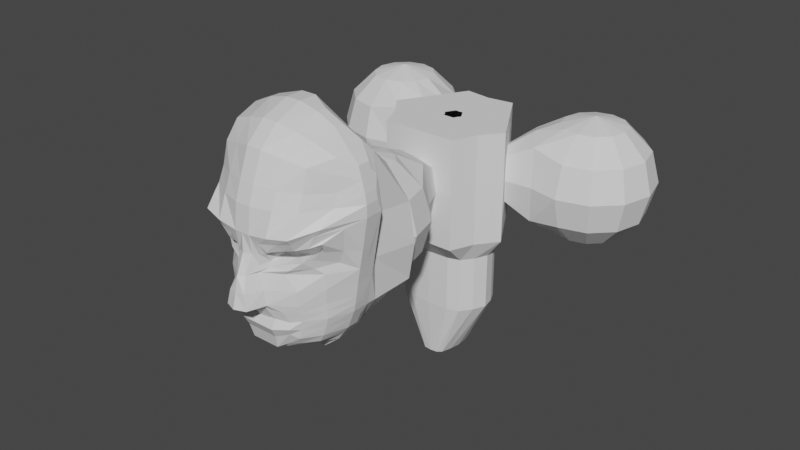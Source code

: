 # Source: RedQueen.blend  (saved by Blender 2.91.10; exported with 4.5.12 LTS)
import bpy
from mathutils import Matrix  # noqa: F401  (used for matrix-valued properties, if any)

bpy.ops.wm.read_factory_settings(use_empty=True)
scene = bpy.context.scene
scene.name = 'Scene'

# ---- collections
col_collection = bpy.data.collections.new('Collection'); scene.collection.children.link(col_collection)

# ---- materials (node trees are filled in below, after node groups)
mat_material = bpy.data.materials.new('Material')
mat_material.alpha_threshold = 0.0
mat_material.use_transparent_shadow = False
mat_material.line_color = (0.0, 0.0, 0.0, 1.0)

# ---- material node trees
mat_material.use_nodes = True; mat_material.node_tree.nodes.clear()
_N = mat_material.node_tree.nodes; _L = mat_material.node_tree.links
n0 = _N.new('ShaderNodeOutputMaterial'); n0.name = 'Material Output'; n0.location = (300, 300)
n1 = _N.new('ShaderNodeBsdfPrincipled'); n1.name = 'Principled BSDF'; n1.location = (10, 300)
n1.distribution = 'GGX'
n1.subsurface_method = 'BURLEY'
n1.inputs[2].default_value = 0.4
n1.inputs[3].default_value = 1.45
n1.inputs[27].default_value = (0.0, 0.0, 0.0, 1.0)
n1.inputs[28].default_value = 1.0
_L.new(n1.outputs[0], n0.inputs[0])
n0.is_active_output = True

# ---- world
world_world = bpy.data.worlds.new('World'); scene.world = world_world
world_world.use_nodes = True; world_world.node_tree.nodes.clear()
_N = world_world.node_tree.nodes; _L = world_world.node_tree.links
n0 = _N.new('ShaderNodeOutputWorld'); n0.name = 'World Output'; n0.location = (300, 300)
n1 = _N.new('ShaderNodeBackground'); n1.name = 'Background'; n1.location = (10, 300)
n1.inputs[0].default_value = (0.05088, 0.05088, 0.05088, 1.0)
_L.new(n1.outputs[0], n0.inputs[0])
n0.is_active_output = True
world_world.color = (0.05088, 0.05088, 0.05088)
world_world.use_sun_shadow = False
world_world.sun_shadow_jitter_overblur = 0.0

# ---- meshes
me_cube = bpy.data.meshes.new('Cube')
me_cube.from_pydata([(0.08243, -0.1562, 0.05059), (0.06747, -0.1566, 0.02593), (0.0235, -0.1854, 0.03), (0.07743, -0.1475, 0.03566), (0.03018, -0.1904, 0.03661), (0.02374, -0.1782, 0.01908), (0.04942, -0.1703, 0.02035), (0.06122, -0.179, 0.04451), (0.1069, -0.1084, 0.07267), (0.09504, -0.1084, 0.004074), (0.009939, -0.1944, 0.03), (0.09999, -0.1084, 0.03), (0.01073, -0.1981, 0.05524), (0.006826, -0.2034, 0.004762), (0.03816, -0.1739, 0.004762), (0.06379, -0.1916, 0.06286), (1.118e-08, -0.1981, 0.05524), (0.08883, -0.1084, -0.03448), (0.01544, -0.2136, -0.03517), (0.05364, -0.1677, -0.03517), (1.118e-08, -0.2193, -0.03517), (0.01113, -0.2119, -0.0152), (0.05364, -0.169, -0.0152), (0.09164, -0.1084, -0.0152), (0.1069, -0.1084, 0.08874), (0.01073, -0.1941, 0.08874), (0.06379, -0.1711, 0.08874), (1.118e-08, -0.1941, 0.08874), (0.1046, -0.1084, 0.1008), (0.0105, -0.1858, 0.1132), (0.06246, -0.1634, 0.1082), (1.118e-08, -0.1858, 0.1132), (0.1002, -0.1084, 0.1168), (0.0105, -0.1721, 0.1492), (0.06246, -0.1559, 0.1362), (1.118e-08, -0.1721, 0.1492), (0.09574, -0.1084, 0.1331), (0.0105, -0.1084, 0.1877), (0.06246, -0.1084, 0.1694), (1.118e-08, -0.1084, 0.1877), (0.08464, -0.1084, -0.05654), (0.02479, -0.1784, -0.05723), (0.05364, -0.1626, -0.05723), (1.118e-08, -0.1784, -0.06043), (0.07458, -0.1084, -0.0826), (0.02184, -0.1771, -0.08329), (0.04727, -0.1626, -0.08329), (1.118e-08, -0.1771, -0.08329), (0.0585, -0.1084, -0.1051), (0.01713, -0.1612, -0.1058), (0.03707, -0.1507, -0.1014), (1.118e-08, -0.1612, -0.1058), (0.03544, -0.1084, -0.1242), (0.01038, -0.1084, -0.1249), (0.02246, -0.1084, -0.1249), (1.118e-08, -0.1084, -0.1249), (1.118e-08, -0.2143, -0.0152), (1.118e-08, -0.2103, 0.004762), (1.118e-08, -0.1987, 0.03), (0.04713, -0.1478, 0.03), (0.02831, -0.1609, 0.03), (0.06427, -0.1372, 0.03), (0.06087, -0.1361, 0.02543), (0.03039, -0.1651, 0.0338), (0.04612, -0.1501, 0.02274), (0.04815, -0.1552, 0.03747), (0.06437, -0.1425, 0.04193), (0.02952, -0.1603, 0.02408), (0.01654, -0.1862, -0.04122), (1.118e-08, -0.1905, -0.04122), (0.05364, -0.1651, -0.0462), (0.08704, -0.1084, -0.04551), (0.05061, -0.183, 0.04243), (0.03919, -0.1743, 0.01908), (0.03726, -0.1977, 0.05905), (0.01335, -0.1877, 0.004762), (0.02347, -0.1892, -0.03517), (0.02041, -0.1891, -0.0152), (0.03726, -0.186, 0.08874), (0.03648, -0.1779, 0.1107), (0.03648, -0.164, 0.1427), (0.03648, -0.1084, 0.1815), (0.04104, -0.1705, -0.06003), (0.03868, -0.1699, -0.07722), (0.0271, -0.1612, -0.1019), (0.01642, -0.1084, -0.1249), (0.03949, -0.1543, 0.03), (0.03998, -0.161, 0.0357), (0.03886, -0.156, 0.02281), (0.03702, -0.1775, -0.04511), (0.05936, -0.1657, 0.02246), (0.07183, -0.1676, 0.04632), (0.07434, -0.1437, 0.004418), (0.08398, -0.1597, 0.07034), (0.07222, -0.1422, -0.03482), (0.07482, -0.1428, -0.0152), (0.08532, -0.1364, 0.08874), (0.08354, -0.1326, 0.1045), (0.08132, -0.1322, 0.1265), (0.0791, -0.1084, 0.1512), (0.07222, -0.1396, -0.05689), (0.06401, -0.1396, -0.08295), (0.04559, -0.1267, -0.1063), (0.02895, -0.1084, -0.1246), (0.05457, -0.1423, 0.02281), (0.05594, -0.1408, 0.03), (0.05747, -0.1474, 0.0404), (0.07222, -0.1409, -0.04586), (0.02332, -0.1841, -0.07026), (1.118e-08, -0.1841, -0.07026), (0.05046, -0.1626, -0.07026), (0.07961, -0.1084, -0.06957), (0.04199, -0.1735, -0.06832), (0.06812, -0.1396, -0.06992), (0.02, -0.1877, -0.03819), (0.01672, -0.1899, 0.03), (0.02045, -0.1942, 0.04592), (0.0625, -0.1853, 0.05536), (0.09465, -0.1323, 0.06449), (0.08871, -0.128, 0.03283), (0.08125, -0.128, 0.01591), (0.04651, -0.1737, 0.0118), (0.01606, -0.1888, 0.01498), (0.04393, -0.1904, 0.05074), (0.02307, -0.181, 0.01116), (0.06685, -0.1528, 0.01344), (0.0779, -0.1637, 0.06206), (0.0105, -0.1461, 0.1737), (1.118e-08, -0.1461, 0.1737), (0.09796, -0.1084, 0.1249), (0.06246, -0.138, 0.1581), (0.03648, -0.1421, 0.1674), (0.08021, -0.1262, 0.1441), (0.01951, -0.1727, -0.101), (1.118e-08, -0.1727, -0.101), (0.04223, -0.1567, -0.09441), (0.06663, -0.1084, -0.09372), (0.03195, -0.1652, -0.0944), (0.05751, -0.1385, -0.09406), (0.1069, -0.08369, 0.07267), (0.09504, -0.09484, 0.004074), (0.09999, -0.09484, 0.03), (0.08883, -0.09399, -0.03448), (0.09164, -0.08369, -0.0152), (0.1069, -0.08978, 0.08874), (0.1046, -0.0898, 0.1008), (0.1002, -0.08371, 0.1168), (0.09574, -0.09146, 0.1331), (0.0105, -0.08371, 0.1877), (0.06246, -0.09527, 0.1694), (1.118e-08, -0.08371, 0.1877), (0.08464, -0.08369, -0.05654), (0.07458, -0.09255, -0.0826), (0.0585, -0.0939, -0.1051), (0.03544, -0.0939, -0.1242), (0.01038, -0.08369, -0.1249), (0.02246, -0.09041, -0.1249), (1.118e-08, -0.08369, -0.1249), (0.08704, -0.09399, -0.04551), (0.03648, -0.09527, 0.1815), (0.01642, -0.09041, -0.1249), (0.0791, -0.08371, 0.1512), (0.02895, -0.08369, -0.1246), (0.07961, -0.09255, -0.06957), (0.09796, -0.09146, 0.1249), (0.06663, -0.08369, -0.09372), (-1.113e-09, -0.1003, -2.586e-09), (-1.113e-09, -0.05552, 0.07751), (0.0985, -0.01368, -3.285e-09), (0.05257, -0.01265, -0.0882), (0.0, -0.01288, 0.1071), (0.0, -0.01368, -0.1019), (0.08889, -0.01265, -0.05257), (1.059e-08, -0.01077, -0.0895), (0.08486, -0.07121, 0.05685), (0.08486, -0.07121, 0.1362), (0.08486, -0.07121, -0.05685), (0.0, -0.07121, -0.1137), (0.0, -0.07121, 0.1718), (0.05864, -0.07121, -0.09846), (0.08486, -0.07121, -3.285e-09), (0.05355, -0.01288, 0.09275), (0.08903, -0.01266, 0.05264), (-1.113e-09, -0.01077, 0.0895), (0.04475, -0.01077, -0.07751), (0.07751, -0.01077, -0.04475), (0.0895, -0.01077, -2.586e-09), (0.07751, -0.01077, 0.04475), (0.04475, -0.01077, 0.07751), (0.03876, -0.03314, -0.07751), (0.06713, -0.04952, -0.04475), (0.07751, -0.05552, -2.586e-09), (0.06713, -0.04952, 0.04475), (0.03876, -0.03314, 0.07751), (0.02238, -0.04952, -0.07751), (0.03876, -0.07789, -0.04475), (0.04475, -0.08828, -2.586e-09), (0.03876, -0.07789, 0.04475), (0.02238, -0.04952, 0.07751), (-9.026e-09, -0.05552, -0.07751), (-5.025e-09, -0.08828, -0.04475), (-5.025e-09, -0.08828, 0.04475)], [], [(90, 1, 62, 104), (3, 0, 66, 61), (91, 7, 65, 106), (4, 2, 60, 63), (115, 116, 12, 10), (126, 118, 8, 93), (118, 119, 11, 8), (125, 121, 14, 92), (119, 120, 9, 11), (124, 122, 13, 75), (122, 115, 10, 13), (123, 117, 15, 74), (16, 27, 58), (18, 21, 56, 20), (77, 21, 18, 76), (95, 22, 19, 94), (92, 14, 22, 95), (75, 13, 21, 77), (13, 10, 58, 57), (16, 12, 25, 27), (93, 8, 24, 96), (74, 15, 26, 78), (27, 25, 29, 31), (96, 24, 28, 97), (78, 26, 30, 79), (31, 29, 33, 35), (97, 28, 32, 98), (79, 30, 34, 80), (128, 127, 37, 39), (132, 129, 36, 99), (131, 130, 38, 81), (68, 69, 43, 41), (89, 68, 41, 82), (107, 70, 42, 100), (108, 109, 47, 45), (112, 108, 45, 83), (113, 110, 46, 101), (133, 134, 51, 49), (137, 133, 49, 84), (138, 135, 50, 102), (49, 51, 55, 53), (84, 49, 53, 85), (102, 50, 54, 103), (21, 13, 57, 56), (10, 12, 16, 58), (88, 86, 60, 67), (86, 87, 63, 60), (105, 106, 65, 59), (104, 105, 59, 64), (1, 3, 61, 62), (73, 6, 64, 88), (2, 5, 67, 60), (72, 4, 63, 87), (94, 19, 70, 107), (18, 68, 114, 76), (18, 20, 69, 68), (19, 76, 89, 70), (7, 72, 87, 65), (5, 73, 88, 67), (59, 65, 87, 86), (64, 59, 86, 88), (50, 84, 85, 54), (135, 137, 84, 50), (110, 112, 83, 46), (70, 89, 82, 42), (127, 131, 81, 37), (29, 79, 80, 33), (25, 78, 79, 29), (12, 74, 78, 25), (14, 75, 77, 22), (22, 77, 76, 19), (116, 123, 74, 12), (121, 124, 75, 14), (17, 94, 107, 71), (62, 61, 105, 104), (61, 66, 106, 105), (48, 102, 103, 52), (136, 138, 102, 48), (111, 113, 101, 44), (71, 107, 100, 40), (130, 132, 99, 38), (30, 97, 98, 34), (26, 96, 97, 30), (15, 93, 96, 26), (9, 92, 95, 23), (23, 95, 94, 17), (120, 125, 92, 9), (117, 126, 93, 15), (0, 91, 106, 66), (64, 6, 90, 104), (40, 100, 113, 111), (42, 82, 112, 110), (100, 42, 110, 113), (82, 41, 108, 112), (41, 43, 109, 108), (76, 114, 68, 89), (7, 91, 126, 117), (1, 90, 125, 120), (6, 73, 124, 121), (4, 72, 123, 116), (72, 7, 117, 123), (5, 2, 115, 122), (73, 5, 122, 124), (3, 1, 120, 119), (90, 6, 121, 125), (0, 3, 119, 118), (91, 0, 118, 126), (2, 4, 116, 115), (34, 98, 132, 130), (33, 80, 131, 127), (80, 34, 130, 131), (98, 32, 129, 132), (35, 33, 127, 128), (44, 101, 138, 136), (46, 83, 137, 135), (101, 46, 135, 138), (83, 45, 133, 137), (45, 47, 134, 133), (99, 36, 147, 161), (48, 52, 154, 153), (23, 17, 142, 143), (44, 136, 165, 152), (8, 11, 141, 139), (36, 129, 164, 147), (40, 111, 163, 151), (32, 28, 145, 146), (17, 71, 158, 142), (52, 103, 162, 154), (81, 38, 149, 159), (54, 85, 160, 156), (28, 24, 144, 145), (24, 8, 139, 144), (136, 48, 153, 165), (37, 81, 159, 148), (53, 55, 157, 155), (71, 40, 151, 158), (11, 9, 140, 141), (103, 54, 156, 162), (38, 99, 161, 149), (9, 23, 143, 140), (39, 37, 148, 150), (129, 32, 146, 164), (85, 53, 155, 160), (111, 44, 152, 163), (186, 187, 182, 168), (185, 186, 168, 172), (187, 188, 181, 182), (173, 184, 169, 171), (171, 169, 179, 177), (172, 168, 180, 176), (168, 182, 174, 180), (181, 170, 178, 175), (182, 181, 175, 174), (169, 172, 176, 179), (188, 183, 170, 181), (184, 185, 172, 169), (183, 188, 193), (187, 186, 191, 192), (185, 184, 189, 190), (188, 187, 192, 193), (186, 185, 190, 191), (184, 173, 189), (183, 193, 198), (192, 191, 196, 197), (190, 189, 194, 195), (193, 192, 197, 198), (191, 190, 195, 196), (189, 173, 194), (183, 198, 167), (197, 196, 166, 201), (195, 194, 199, 200), (198, 197, 201, 167), (196, 195, 200, 166), (194, 173, 199), (156, 160, 155, 162), (179, 162, 155, 177), (162, 165, 153, 154), (163, 152, 165, 151), (142, 158, 151, 143), (140, 143, 139, 141), (139, 146, 145, 144), (164, 146, 161, 147), (159, 149, 161, 148), (155, 157, 177), (162, 179, 165), (179, 176, 151, 165), (176, 180, 143, 151), (180, 174, 139, 143), (175, 146, 139, 174), (146, 175, 161), (175, 178, 148, 161), (148, 178, 150)])
_uv = me_cube.uv_layers.new(name='UVMap')
_uv.uv.foreach_set('vector', [0.375, 0.7812, 0.375, 0.75, 0.375, 0.75, 0.375, 0.7812, 0.5, 0.75, 0.625, 0.75, 0.625, 0.75, 0.5, 0.75, 0.625, 0.7812, 0.625, 0.8125, 0.625, 0.8125, 0.625, 0.7812, 0.625, 0.875, 0.5, 0.875, 0.5, 0.875, 0.625, 0.875, 0.5, 0.875, 0.625, 0.875, 0.625, 0.875, 0.5, 0.875, 0.625, 0.7812, 0.625, 0.75, 0.625, 0.75, 0.625, 0.7812, 0.625, 0.75, 0.5, 0.75, 0.5, 0.75, 0.625, 0.75, 0.375, 0.7812, 0.375, 0.8125, 0.375, 0.8125, 0.375, 0.7812, 0.5, 0.75, 0.375, 0.75, 0.375, 0.75, 0.5, 0.75, 0.375, 0.8438, 0.375, 0.875, 0.375, 0.875, 0.375, 0.8438, 0.375, 0.875, 0.5, 0.875, 0.5, 0.875, 0.375, 0.875, 0.625, 0.8438, 0.625, 0.8125, 0.625, 0.8125, 0.625, 0.8438, 0.625, 0.875, 0.625, 0.875, 0.5, 0.875, 0.375, 0.875, 0.375, 0.875, 0.375, 0.875, 0.375, 0.875, 0.375, 0.8437, 0.375, 0.875, 0.375, 0.875, 0.375, 0.8437, 0.375, 0.7812, 0.375, 0.8125, 0.375, 0.8125, 0.375, 0.7812, 0.375, 0.7812, 0.375, 0.8125, 0.375, 0.8125, 0.375, 0.7812, 0.375, 0.8438, 0.375, 0.875, 0.375, 0.875, 0.375, 0.8437, 0.375, 0.875, 0.5, 0.875, 0.5, 0.875, 0.375, 0.875, 0.625, 0.875, 0.625, 0.875, 0.625, 0.875, 0.625, 0.875, 0.625, 0.7812, 0.625, 0.75, 0.625, 0.75, 0.625, 0.7812, 0.625, 0.8438, 0.625, 0.8125, 0.625, 0.8125, 0.625, 0.8438, 0.625, 0.875, 0.625, 0.875, 0.625, 0.875, 0.625, 0.875, 0.625, 0.7812, 0.625, 0.75, 0.625, 0.75, 0.625, 0.7812, 0.625, 0.8438, 0.625, 0.8125, 0.625, 0.8125, 0.625, 0.8438, 0.625, 0.875, 0.625, 0.875, 0.625, 0.875, 0.625, 0.875, 0.625, 0.7812, 0.625, 0.75, 0.625, 0.75, 0.625, 0.7812, 0.625, 0.8438, 0.625, 0.8125, 0.625, 0.8125, 0.625, 0.8438, 0.625, 0.875, 0.625, 0.875, 0.625, 0.875, 0.625, 0.875, 0.625, 0.7812, 0.625, 0.75, 0.625, 0.75, 0.625, 0.7812, 0.625, 0.8437, 0.625, 0.8125, 0.625, 0.8125, 0.625, 0.8438, 0.375, 0.875, 0.375, 0.875, 0.375, 0.875, 0.375, 0.875, 0.375, 0.8438, 0.375, 0.875, 0.375, 0.875, 0.375, 0.8437, 0.375, 0.7813, 0.375, 0.8125, 0.375, 0.8125, 0.375, 0.7813, 0.375, 0.875, 0.375, 0.875, 0.375, 0.875, 0.375, 0.875, 0.375, 0.8437, 0.375, 0.875, 0.375, 0.875, 0.375, 0.8437, 0.375, 0.7812, 0.375, 0.8125, 0.375, 0.8125, 0.375, 0.7812, 0.375, 0.875, 0.375, 0.875, 0.375, 0.875, 0.375, 0.875, 0.375, 0.8437, 0.375, 0.875, 0.375, 0.875, 0.375, 0.8438, 0.375, 0.7812, 0.375, 0.8125, 0.375, 0.8125, 0.375, 0.7812, 0.375, 0.875, 0.375, 0.875, 0.375, 0.875, 0.375, 0.875, 0.375, 0.8438, 0.375, 0.875, 0.375, 0.875, 0.375, 0.8438, 0.375, 0.7812, 0.375, 0.8125, 0.375, 0.8125, 0.375, 0.7812, 0.375, 0.875, 0.375, 0.875, 0.375, 0.875, 0.375, 0.875, 0.5, 0.875, 0.625, 0.875, 0.625, 0.875, 0.5, 0.875, 0.375, 0.8438, 0.5, 0.8437, 0.5, 0.875, 0.375, 0.875, 0.5, 0.8437, 0.625, 0.8438, 0.625, 0.875, 0.5, 0.875, 0.5, 0.7812, 0.625, 0.7812, 0.625, 0.8125, 0.5, 0.8125, 0.375, 0.7812, 0.5, 0.7812, 0.5, 0.8125, 0.375, 0.8125, 0.375, 0.75, 0.5, 0.75, 0.5, 0.75, 0.375, 0.75, 0.375, 0.8437, 0.375, 0.8125, 0.375, 0.8125, 0.375, 0.8438, 0.5, 0.875, 0.375, 0.875, 0.375, 0.875, 0.5, 0.875, 0.625, 0.8438, 0.625, 0.875, 0.625, 0.875, 0.625, 0.8438, 0.375, 0.7812, 0.375, 0.8125, 0.375, 0.8125, 0.375, 0.7813, 0.375, 0.875, 0.375, 0.875, 0.375, 0.8594, 0.375, 0.8437, 0.375, 0.875, 0.375, 0.875, 0.375, 0.875, 0.375, 0.875, 0.375, 0.8125, 0.375, 0.8437, 0.375, 0.8438, 0.375, 0.8125, 0.625, 0.8125, 0.625, 0.8438, 0.625, 0.8438, 0.625, 0.8125, 0.375, 0.875, 0.375, 0.8437, 0.375, 0.8438, 0.375, 0.875, 0.5, 0.8125, 0.625, 0.8125, 0.625, 0.8438, 0.5, 0.8437, 0.375, 0.8125, 0.5, 0.8125, 0.5, 0.8437, 0.375, 0.8438, 0.375, 0.8125, 0.375, 0.8438, 0.375, 0.8438, 0.375, 0.8125, 0.375, 0.8125, 0.375, 0.8437, 0.375, 0.8438, 0.375, 0.8125, 0.375, 0.8125, 0.375, 0.8437, 0.375, 0.8437, 0.375, 0.8125, 0.375, 0.8125, 0.375, 0.8438, 0.375, 0.8437, 0.375, 0.8125, 0.625, 0.875, 0.625, 0.8437, 0.625, 0.8438, 0.625, 0.875, 0.625, 0.875, 0.625, 0.8438, 0.625, 0.8438, 0.625, 0.875, 0.625, 0.875, 0.625, 0.8438, 0.625, 0.8438, 0.625, 0.875, 0.625, 0.875, 0.625, 0.8438, 0.625, 0.8438, 0.625, 0.875, 0.375, 0.8125, 0.375, 0.8438, 0.375, 0.8437, 0.375, 0.8125, 0.375, 0.8125, 0.375, 0.8437, 0.375, 0.8437, 0.375, 0.8125, 0.625, 0.875, 0.625, 0.8438, 0.625, 0.8438, 0.625, 0.875, 0.375, 0.8125, 0.375, 0.8438, 0.375, 0.8438, 0.375, 0.8125, 0.375, 0.75, 0.375, 0.7812, 0.375, 0.7813, 0.375, 0.75, 0.375, 0.75, 0.5, 0.75, 0.5, 0.7812, 0.375, 0.7812, 0.5, 0.75, 0.625, 0.75, 0.625, 0.7812, 0.5, 0.7812, 0.375, 0.75, 0.375, 0.7812, 0.375, 0.7812, 0.375, 0.75, 0.375, 0.75, 0.375, 0.7812, 0.375, 0.7812, 0.375, 0.75, 0.375, 0.75, 0.375, 0.7812, 0.375, 0.7812, 0.375, 0.75, 0.375, 0.75, 0.375, 0.7813, 0.375, 0.7813, 0.375, 0.75, 0.625, 0.8125, 0.625, 0.7812, 0.625, 0.7812, 0.625, 0.8125, 0.625, 0.8125, 0.625, 0.7812, 0.625, 0.7812, 0.625, 0.8125, 0.625, 0.8125, 0.625, 0.7812, 0.625, 0.7812, 0.625, 0.8125, 0.625, 0.8125, 0.625, 0.7812, 0.625, 0.7812, 0.625, 0.8125, 0.375, 0.75, 0.375, 0.7812, 0.375, 0.7812, 0.375, 0.75, 0.375, 0.75, 0.375, 0.7812, 0.375, 0.7812, 0.375, 0.75, 0.375, 0.75, 0.375, 0.7812, 0.375, 0.7812, 0.375, 0.75, 0.625, 0.8125, 0.625, 0.7812, 0.625, 0.7812, 0.625, 0.8125, 0.625, 0.75, 0.625, 0.7812, 0.625, 0.7812, 0.625, 0.75, 0.375, 0.8125, 0.375, 0.8125, 0.375, 0.7812, 0.375, 0.7812, 0.375, 0.75, 0.375, 0.7813, 0.375, 0.7812, 0.375, 0.75, 0.375, 0.8125, 0.375, 0.8437, 0.375, 0.8437, 0.375, 0.8125, 0.375, 0.7813, 0.375, 0.8125, 0.375, 0.8125, 0.375, 0.7812, 0.375, 0.8437, 0.375, 0.875, 0.375, 0.875, 0.375, 0.8437, 0.375, 0.875, 0.375, 0.875, 0.375, 0.875, 0.375, 0.875, 0.375, 0.8437, 0.375, 0.8594, 0.375, 0.875, 0.375, 0.8438, 0.625, 0.8125, 0.625, 0.7812, 0.625, 0.7812, 0.625, 0.8125, 0.375, 0.75, 0.375, 0.7812, 0.375, 0.7812, 0.375, 0.75, 0.375, 0.8125, 0.375, 0.8437, 0.375, 0.8438, 0.375, 0.8125, 0.625, 0.875, 0.625, 0.8438, 0.625, 0.8438, 0.625, 0.875, 0.625, 0.8438, 0.625, 0.8125, 0.625, 0.8125, 0.625, 0.8438, 0.375, 0.875, 0.5, 0.875, 0.5, 0.875, 0.375, 0.875, 0.375, 0.8437, 0.375, 0.875, 0.375, 0.875, 0.375, 0.8438, 0.5, 0.75, 0.375, 0.75, 0.375, 0.75, 0.5, 0.75, 0.375, 0.7812, 0.375, 0.8125, 0.375, 0.8125, 0.375, 0.7812, 0.625, 0.75, 0.5, 0.75, 0.5, 0.75, 0.625, 0.75, 0.625, 0.7812, 0.625, 0.75, 0.625, 0.75, 0.625, 0.7812, 0.5, 0.875, 0.625, 0.875, 0.625, 0.875, 0.5, 0.875, 0.625, 0.8125, 0.625, 0.7812, 0.625, 0.7812, 0.625, 0.8125, 0.625, 0.875, 0.625, 0.8438, 0.625, 0.8437, 0.625, 0.875, 0.625, 0.8438, 0.625, 0.8125, 0.625, 0.8125, 0.625, 0.8437, 0.625, 0.7812, 0.625, 0.75, 0.625, 0.75, 0.625, 0.7812, 0.625, 0.875, 0.625, 0.875, 0.625, 0.875, 0.625, 0.875, 0.375, 0.75, 0.375, 0.7812, 0.375, 0.7812, 0.375, 0.75, 0.375, 0.8125, 0.375, 0.8437, 0.375, 0.8437, 0.375, 0.8125, 0.375, 0.7812, 0.375, 0.8125, 0.375, 0.8125, 0.375, 0.7812, 0.375, 0.8437, 0.375, 0.875, 0.375, 0.875, 0.375, 0.8437, 0.375, 0.875, 0.375, 0.875, 0.375, 0.875, 0.375, 0.875, 0.625, 0.7812, 0.625, 0.75, 0.625, 0.75, 0.625, 0.7812, 0.375, 0.75, 0.375, 0.75, 0.375, 0.75, 0.375, 0.75, 0.375, 0.75, 0.375, 0.75, 0.375, 0.75, 0.375, 0.75, 0.375, 0.75, 0.375, 0.75, 0.375, 0.75, 0.375, 0.75, 0.625, 0.75, 0.5, 0.75, 0.5, 0.75, 0.625, 0.75, 0.625, 0.75, 0.625, 0.75, 0.625, 0.75, 0.625, 0.75, 0.375, 0.75, 0.375, 0.75, 0.375, 0.75, 0.375, 0.75, 0.625, 0.75, 0.625, 0.75, 0.625, 0.75, 0.625, 0.75, 0.375, 0.75, 0.375, 0.75, 0.375, 0.75, 0.375, 0.75, 0.375, 0.75, 0.375, 0.7812, 0.375, 0.7812, 0.375, 0.75, 0.625, 0.8438, 0.625, 0.8125, 0.625, 0.8125, 0.625, 0.8438, 0.375, 0.8125, 0.375, 0.8438, 0.375, 0.8438, 0.375, 0.8125, 0.625, 0.75, 0.625, 0.75, 0.625, 0.75, 0.625, 0.75, 0.625, 0.75, 0.625, 0.75, 0.625, 0.75, 0.625, 0.75, 0.375, 0.75, 0.375, 0.75, 0.375, 0.75, 0.375, 0.75, 0.625, 0.875, 0.625, 0.8438, 0.625, 0.8438, 0.625, 0.875, 0.375, 0.875, 0.375, 0.875, 0.375, 0.875, 0.375, 0.875, 0.375, 0.75, 0.375, 0.75, 0.375, 0.75, 0.375, 0.75, 0.5, 0.75, 0.375, 0.75, 0.375, 0.75, 0.5, 0.75, 0.375, 0.7812, 0.375, 0.8125, 0.375, 0.8125, 0.375, 0.7812, 0.625, 0.8125, 0.625, 0.7812, 0.625, 0.7812, 0.625, 0.8125, 0.375, 0.75, 0.375, 0.75, 0.375, 0.75, 0.375, 0.75, 0.625, 0.875, 0.625, 0.875, 0.625, 0.875, 0.625, 0.875, 0.625, 0.75, 0.625, 0.75, 0.625, 0.75, 0.625, 0.75, 0.375, 0.8438, 0.375, 0.875, 0.375, 0.875, 0.375, 0.8438, 0.375, 0.75, 0.375, 0.75, 0.375, 0.75, 0.375, 0.75, 0.9167, 0.5, 0.9167, 0.3333, 0.9167, 0.3333, 0.9167, 0.5, 0.9167, 0.6667, 0.9167, 0.5, 0.9167, 0.5, 0.9167, 0.6667, 0.9167, 0.3333, 0.9167, 0.1667, 0.9167, 0.1667, 0.9167, 0.3333, 0.9583, 1.0, 0.9167, 0.8333, 0.9167, 0.8333, 0.9583, 1.0, 0.9583, 1.0, 0.9167, 0.8333, 0.9167, 0.8333, 0.9583, 1.0, 0.9167, 0.6667, 0.9167, 0.5, 0.9167, 0.5, 0.9167, 0.6667, 0.9167, 0.5, 0.9167, 0.3333, 0.9167, 0.3333, 0.9167, 0.5, 1.0, 0.1667, 0.9167, 0.1667, 0.9167, 0.1667, 1.0, 0.1667, 0.9167, 0.3333, 0.9167, 0.1667, 0.9167, 0.1667, 0.9167, 0.3333, 0.9167, 0.8333, 0.9167, 0.6667, 0.9167, 0.6667, 0.9167, 0.8333, 1.0, 0.1667, 0.9167, 0.1667, 0.9167, 0.1667, 1.0, 0.1667, 0.9167, 0.8333, 0.9167, 0.6667, 0.9167, 0.6667, 0.9167, 0.8333, 0.9167, 0.1667, 1.0, 0.1667, 0.9583, 0.0, 0.9167, 0.3333, 0.9167, 0.5, 1.0, 0.5, 1.0, 0.3333, 0.9167, 0.6667, 0.9167, 0.8333, 1.0, 0.8333, 1.0, 0.6667, 0.9167, 0.1667, 0.9167, 0.3333, 1.0, 0.3333, 1.0, 0.1667, 0.9167, 0.5, 0.9167, 0.6667, 1.0, 0.6667, 1.0, 0.5, 0.9167, 0.8333, 0.9583, 1.0, 1.0, 0.8333, 0.8333, 0.1667, 0.9167, 0.1667, 0.875, 0.0, 0.8333, 0.3333, 0.8333, 0.5, 0.9167, 0.5, 0.9167, 0.3333, 0.8333, 0.6667, 0.8333, 0.8333, 0.9167, 0.8333, 0.9167, 0.6667, 0.8333, 0.1667, 0.8333, 0.3333, 0.9167, 0.3333, 0.9167, 0.1667, 0.8333, 0.5, 0.8333, 0.6667, 0.9167, 0.6667, 0.9167, 0.5, 0.8333, 0.8333, 0.875, 1.0, 0.9167, 0.8333, 0.75, 0.1667, 0.8333, 0.1667, 0.7917, 0.0, 0.75, 0.3333, 0.75, 0.5, 0.8333, 0.5, 0.8333, 0.3333, 0.75, 0.6667, 0.75, 0.8333, 0.8333, 0.8333, 0.8333, 0.6667, 0.75, 0.1667, 0.75, 0.3333, 0.8333, 0.3333, 0.8333, 0.1667, 0.75, 0.5, 0.75, 0.6667, 0.8333, 0.6667, 0.8333, 0.5, 0.75, 0.8333, 0.7917, 1.0, 0.8333, 0.8333, 0.375, 0.8125, 0.375, 0.8438, 0.375, 0.875, 0.375, 0.7812, 0.9167, 0.8333, 0.375, 0.7812, 0.375, 0.875, 0.9583, 1.0, 0.375, 0.7812, 0.375, 0.75, 0.375, 0.75, 0.375, 0.75, 0.375, 0.75, 0.375, 0.75, 0.375, 0.75, 0.375, 0.75, 0.375, 0.75, 0.375, 0.75, 0.375, 0.75, 0.375, 0.75, 0.375, 0.75, 0.375, 0.75, 0.625, 0.75, 0.5, 0.75, 0.625, 0.75, 0.625, 0.75, 0.625, 0.75, 0.625, 0.75, 0.625, 0.75, 0.625, 0.75, 0.625, 0.7812, 0.625, 0.75, 0.625, 0.8438, 0.625, 0.8125, 0.625, 0.7812, 0.625, 0.875, 0.375, 0.875, 0.375, 0.875, 0.9583, 1.0, 0.375, 0.7812, 0.9167, 0.8333, 0.375, 0.75, 0.9167, 0.8333, 0.9167, 0.6667, 0.375, 0.75, 0.375, 0.75, 0.9167, 0.6667, 0.9167, 0.5, 0.375, 0.75, 0.375, 0.75, 0.9167, 0.5, 0.9167, 0.3333, 0.625, 0.75, 0.375, 0.75, 0.9167, 0.1667, 0.625, 0.75, 0.625, 0.75, 0.9167, 0.3333, 0.625, 0.75, 0.9167, 0.1667, 0.625, 0.7812, 0.9167, 0.1667, 0.9167, 0.1667, 0.625, 0.875, 0.625, 0.7812, 0.625, 0.875, 0.9167, 0.1667, 0.625, 0.875])
me_cube.materials.append(mat_material)
me_cube.use_remesh_preserve_volume = False
me_cube.use_remesh_preserve_attributes = False
me_cube.use_mirror_vertex_groups = False
me_cube.update()
me_cylinder_001 = bpy.data.meshes.new('Cylinder.001')
me_cylinder_001.from_pydata([(0.06889, -0.03977, -0.07954), (0.06889, -0.03977, 0.07954), (0.05441, -0.07475, -0.07954), (0.05441, -0.07475, 0.07954), (1.84e-08, 0.07954, -0.07954), (1.84e-08, 0.07954, 0.07954), (0.03753, 0.08449, -0.07954), (0.03753, 0.08449, 0.07954), (0.09194, -0.009748, -0.07954), (0.09194, -0.009748, 0.07954), (0.06889, -0.03977, -0.02651), (0.06889, -0.03977, 0.02651), (0.05441, -0.07475, 0.02651), (0.05441, -0.07475, -0.02651), (1.84e-08, 0.07954, 0.02651), (1.84e-08, 0.07954, -0.02651), (0.03753, 0.08449, 0.02651), (0.03753, 0.08449, -0.02651), (0.09194, -0.009748, 0.02651), (0.09194, -0.009748, -0.02651), (0.01814, -0.07475, -0.07954), (0.01814, -0.07475, 0.07954), (0.02304, -0.07475, -0.03368), (0.02304, -0.07475, 0.03368), (0.05566, 0.05308, -0.07954), (0.0738, 0.02167, -0.07954), (0.0738, 0.02167, 0.07954), (0.05566, 0.05308, 0.07954), (0.05321, 0.05732, -0.03368), (0.07625, 0.01742, -0.03368), (0.05321, 0.05732, 0.03368), (0.07625, 0.01742, 0.03368), (-1.876e-08, -0.07475, -0.07954), (-1.876e-08, -0.07475, 0.07954), (-1.876e-08, -0.07475, -0.0399), (-1.876e-08, -0.07475, 0.0399), (0.06889, -0.03977, 0.0), (0.05441, -0.07475, 0.0), (1.84e-08, 0.07954, 0.0), (0.03753, 0.08449, 0.0), (0.09194, -0.009748, 0.0), (0.03001, -0.07475, 0.0), (0.04973, 0.06336, 0.0), (0.07974, 0.01138, 0.0), (0.06473, 0.03737, -0.07954), (0.06473, 0.03737, 0.07954), (0.06473, 0.03737, -0.0399), (0.06473, 0.03737, 0.0399), (0.02304, -0.07475, -0.03368), (0.02304, -0.07475, 0.03368), (-1.876e-08, -0.07475, -0.0399), (-1.876e-08, -0.07475, 0.0399), (0.03001, -0.07475, 0.0), (-4.411e-08, -0.1105, -0.06338), (-4.411e-08, -0.1105, 0.06338), (0.04768, -0.1105, 0.0), (0.03659, -0.1105, -0.0535), (0.03659, -0.1105, 0.0535), (-6.865e-09, -0.1432, -0.07751), (-1.353e-08, -0.1432, 0.07751), (0.02238, -0.1492, -0.07751), (0.02238, -0.1492, 0.07751), (0.03876, -0.1656, -0.07751), (0.06713, -0.1492, -0.04475), (0.07751, -0.1432, -2.179e-08), (0.06713, -0.1492, 0.04475), (0.03876, -0.1656, 0.07751), (0.07751, -0.188, -0.04475), (0.07751, -0.188, 0.04475), (0.04475, -0.188, 0.07751), (-1.229e-08, -0.2775, -2.179e-08), (-1.229e-08, -0.2327, 0.07751), (-5.844e-10, -0.188, -0.0895), (-1.229e-08, -0.188, 0.0895), (0.04475, -0.188, -0.07751), (0.0895, -0.188, -2.179e-08), (0.03876, -0.2103, -0.07751), (0.06713, -0.2267, -0.04475), (0.07751, -0.2327, -2.179e-08), (0.06713, -0.2267, 0.04475), (0.03876, -0.2103, 0.07751), (0.02238, -0.2267, -0.07751), (0.03876, -0.2551, -0.04475), (0.04475, -0.2655, -2.179e-08), (0.03876, -0.2551, 0.04475), (0.02238, -0.2267, 0.07751), (-2.02e-08, -0.2327, -0.07751), (-1.62e-08, -0.2655, -0.04475), (-1.62e-08, -0.2655, 0.04475), (0.0, -0.04319, -0.275), (0.02028, 0.02154, -0.275), (0.02099, -0.02257, -0.275), (0.01676, -0.03693, -0.275), (0.09566, 0.05523, -0.06338), (0.114, 0.02354, -0.0535), (0.09566, 0.05523, 0.06338), (0.114, 0.02354, 0.0535), (0.07182, 0.09652, 0.0), (0.07736, 0.08692, -0.0535), (0.1195, 0.01394, 0.0), (0.07736, 0.08692, 0.0535), (0.2075, 0.01647, -2.179e-08), (0.1628, 0.04923, -0.07751), (0.1628, 0.01647, -0.04475), (0.1628, 0.004476, -2.179e-08), (0.1628, 0.01647, 0.04475), (0.1628, 0.04923, 0.07751), (0.1404, 0.05522, -0.07751), (0.1404, 0.05522, 0.07751), (0.124, 0.0716, -0.07751), (0.124, 0.0716, 0.07751), (0.118, 0.09398, -0.07751), (0.118, 0.09398, 0.07751), (0.124, 0.1164, -0.07751), (0.09565, 0.1327, -0.04475), (0.08526, 0.1387, -2.179e-08), (0.09565, 0.1327, 0.04475), (0.124, 0.1164, 0.07751), (0.124, 0.1611, -0.04475), (0.124, 0.1611, 0.04475), (0.1404, 0.1327, 0.07751), (0.2403, 0.1387, -2.179e-08), (0.2015, 0.1164, 0.07751), (0.2075, 0.09398, -0.07751), (0.2403, 0.09398, -0.04475), (0.2523, 0.09398, -2.179e-08), (0.2403, 0.09398, 0.04475), (0.2075, 0.09398, 0.07751), (0.1628, 0.09398, -0.0895), (0.2015, 0.0716, -0.07751), (0.2299, 0.05522, -0.04475), (0.2403, 0.04923, -2.179e-08), (0.2299, 0.05522, 0.04475), (0.2015, 0.0716, 0.07751), (0.1852, 0.05522, -0.07751), (0.2015, 0.02685, -0.04475), (0.2015, 0.02685, 0.04475), (0.1852, 0.05522, 0.07751), (0.1628, 0.09398, 0.0895), (0.1404, 0.1327, -0.07751), (0.118, 0.1715, -2.179e-08), (0.1628, 0.1387, -0.07751), (0.1628, 0.1715, -0.04475), (0.1628, 0.1835, -2.179e-08), (0.1628, 0.1715, 0.04475), (0.1628, 0.1387, 0.07751), (0.1852, 0.1327, -0.07751), (0.2015, 0.1611, -0.04475), (0.2075, 0.1715, -2.179e-08), (0.2015, 0.1611, 0.04475), (0.1852, 0.1327, 0.07751), (0.2015, 0.1164, -0.07751), (0.2299, 0.1327, -0.04475), (0.2299, 0.1327, 0.04475), (0.01031, -0.00595, 0.07954), (0.00814, -0.01118, 0.07954), (0.06523, 0.01109, -0.1911), (0.0503, 0.03694, -0.1911), (0.03109, -0.04804, -0.1911), (0.06902, -0.006992, -0.1911), (3.28e-09, 0.0119, 0.07954), (0.005614, 0.01264, 0.07954), (0.01375, -0.001458, 0.07954), (0.03654, 0.04928, -0.1911), (0.002713, -0.01118, 0.07954), (0.01104, 0.003241, 0.07954), (0.008328, 0.007941, 0.07954), (0.0, 0.05202, -0.1911), (0.04865, -0.04227, -0.1911), (-2.279e-09, -0.01118, 0.07954), (0.009684, 0.005591, 0.07954), (0.06093, -0.02584, -0.1911), (0.06093, -0.02584, -0.1095), (0.04865, -0.04227, -0.1095), (0.0, 0.04544, -0.275), (0.01259, 0.04305, -0.275), (0.02378, -0.006107, -0.275), (0.01071, -0.04196, -0.275), (0.0, 0.05202, -0.1095), (0.03654, 0.04928, -0.1095), (0.06902, -0.006992, -0.1095), (0.03109, -0.04804, -0.1095), (0.01733, 0.03227, -0.275), (0.0503, 0.03694, -0.1095), (0.06523, 0.01109, -0.1095), (0.02247, 0.00969, -0.275), (0.05887, 0.02466, -0.1911), (0.0, -0.04944, -0.1095), (0.05887, 0.02466, -0.1095), (0.0, -0.04944, -0.1911)], [], [(11, 1, 3, 12), (14, 5, 7, 16), (31, 26, 9, 18), (18, 9, 1, 11), (8, 19, 10, 0), (40, 18, 11, 36), (25, 29, 19, 8), (43, 31, 18, 40), (4, 15, 17, 6), (38, 14, 16, 39), (0, 10, 13, 2), (36, 11, 12, 37), (37, 12, 23, 41), (2, 13, 22, 20), (12, 3, 21, 23), (39, 16, 30, 42), (6, 17, 28, 24), (44, 46, 29, 25), (16, 7, 27, 30), (47, 45, 26, 31), (23, 21, 33, 35), (20, 22, 34, 32), (17, 39, 42, 28), (13, 37, 41, 22), (10, 36, 37, 13), (15, 38, 39, 17), (29, 43, 40, 19), (19, 40, 36, 10), (30, 27, 45, 47), (24, 28, 46, 44), (50, 48, 56, 53), (48, 52, 55, 56), (49, 51, 54, 57), (52, 49, 57, 55), (59, 54, 57, 61), (58, 72, 60), (73, 59, 61), (53, 58, 60, 56), (55, 56, 63, 64), (60, 72, 62), (73, 61, 66), (57, 55, 64, 65), (56, 60, 62, 63), (61, 57, 65, 66), (62, 72, 74), (73, 66, 69), (65, 64, 75, 68), (63, 62, 74, 67), (66, 65, 68, 69), (64, 63, 67, 75), (73, 69, 80), (68, 75, 78, 79), (67, 74, 76, 77), (69, 68, 79, 80), (75, 67, 77, 78), (74, 72, 76), (73, 80, 85), (79, 78, 83, 84), (77, 76, 81, 82), (80, 79, 84, 85), (78, 77, 82, 83), (76, 72, 81), (73, 85, 71), (84, 83, 70, 88), (82, 81, 86, 87), (85, 84, 88, 71), (83, 82, 87, 70), (81, 72, 86), (46, 28, 98, 93), (31, 43, 99, 96), (28, 42, 97, 98), (30, 47, 95, 100), (43, 29, 94, 99), (47, 31, 96, 95), (29, 46, 93, 94), (42, 30, 100, 97), (137, 136, 105, 106), (101, 135, 103, 104), (134, 128, 102), (138, 137, 106), (136, 101, 104, 105), (135, 134, 102, 103), (106, 105, 96, 108), (104, 103, 94, 99), (102, 128, 107), (138, 106, 108), (105, 104, 99, 96), (103, 102, 107, 94), (108, 96, 95, 110), (107, 128, 109), (138, 108, 110), (94, 107, 109, 93), (110, 95, 100, 112), (109, 128, 111), (138, 110, 112), (93, 109, 111, 98), (97, 98, 114, 115), (111, 128, 113), (138, 112, 117), (100, 97, 115, 116), (98, 111, 113, 114), (112, 100, 116, 117), (113, 128, 139), (138, 117, 120), (116, 115, 140, 119), (114, 113, 139, 118), (117, 116, 119, 120), (115, 114, 118, 140), (138, 122, 127), (153, 121, 125, 126), (152, 151, 123, 124), (122, 153, 126, 127), (121, 152, 124, 125), (151, 128, 123), (126, 125, 131, 132), (124, 123, 129, 130), (127, 126, 132, 133), (125, 124, 130, 131), (123, 128, 129), (138, 127, 133), (130, 129, 134, 135), (133, 132, 136, 137), (131, 130, 135, 101), (129, 128, 134), (138, 133, 137), (132, 131, 101, 136), (138, 120, 145), (119, 140, 143, 144), (118, 139, 141, 142), (120, 119, 144, 145), (140, 118, 142, 143), (139, 128, 141), (138, 145, 150), (144, 143, 148, 149), (142, 141, 146, 147), (145, 144, 149, 150), (143, 142, 147, 148), (141, 128, 146), (138, 150, 122), (149, 148, 121, 153), (147, 146, 151, 152), (150, 149, 153, 122), (148, 147, 152, 121), (146, 128, 151), (33, 21, 164, 169), (27, 7, 161, 166), (3, 1, 154, 155), (186, 156, 185, 90), (156, 159, 176, 185), (171, 168, 92, 91), (1, 9, 162, 154), (158, 189, 89, 177), (21, 3, 155, 164), (9, 26, 165, 162), (159, 171, 91, 176), (7, 5, 160, 161), (168, 158, 177, 92), (26, 45, 170, 165), (157, 186, 90, 182), (45, 27, 166, 170), (163, 157, 182, 175), (178, 179, 163, 167), (167, 163, 175, 174), (20, 32, 187, 181), (183, 188, 186, 157), (173, 181, 158, 168), (8, 0, 172, 180), (6, 24, 183, 179), (188, 184, 156, 186), (2, 20, 181, 173), (181, 187, 189, 158), (44, 25, 184, 188), (4, 6, 179, 178), (180, 172, 171, 159), (24, 44, 188, 183), (179, 183, 157, 163), (184, 180, 159, 156), (172, 173, 168, 171), (25, 8, 180, 184), (0, 2, 173, 172)])
_uv = me_cylinder_001.uv_layers.new(name='UVMap')
_uv.uv.foreach_set('vector', [1.0, 0.8333, 1.0, 1.0, 0.8889, 1.0, 0.8889, 0.8333, 0.3333, 0.8333, 0.3333, 1.0, 0.2222, 1.0, 0.2222, 0.8333, 0.1481, 0.8333, 0.1481, 1.0, 0.1111, 1.0, 0.1111, 0.8333, 0.1111, 0.8333, 0.1111, 1.0, 4.47e-08, 1.0, 4.47e-08, 0.8333, 0.1111, 0.5, 0.1111, 0.6667, 4.47e-08, 0.6667, 4.47e-08, 0.5, 0.1111, 0.75, 0.1111, 0.8333, 4.47e-08, 0.8333, 4.47e-08, 0.75, 0.1481, 0.5, 0.1481, 0.6667, 0.1111, 0.6667, 0.1111, 0.5, 0.1481, 0.75, 0.1481, 0.8333, 0.1111, 0.8333, 0.1111, 0.75, 0.3333, 0.5, 0.3333, 0.6667, 0.2222, 0.6667, 0.2222, 0.5, 0.3333, 0.75, 0.3333, 0.8333, 0.2222, 0.8333, 0.2222, 0.75, 1.0, 0.5, 1.0, 0.6667, 0.8889, 0.6667, 0.8889, 0.5, 1.0, 0.75, 1.0, 0.8333, 0.8889, 0.8333, 0.8889, 0.75, 0.8889, 0.75, 0.8889, 0.8333, 0.8519, 0.8333, 0.8519, 0.75, 0.8889, 0.5, 0.8889, 0.6667, 0.8519, 0.6667, 0.8519, 0.5, 0.8889, 0.8333, 0.8889, 1.0, 0.8519, 1.0, 0.8519, 0.8333, 0.2222, 0.75, 0.2222, 0.8333, 0.1852, 0.8333, 0.1852, 0.75, 0.2222, 0.5, 0.2222, 0.6667, 0.1852, 0.6667, 0.1852, 0.5, 0.1667, 0.5, 0.1667, 0.6667, 0.1481, 0.6667, 0.1481, 0.5, 0.2222, 0.8333, 0.2222, 1.0, 0.1852, 1.0, 0.1852, 0.8333, 0.1667, 0.8333, 0.1667, 1.0, 0.1481, 1.0, 0.1481, 0.8333, 0.8519, 0.8333, 0.8519, 1.0, 0.8333, 1.0, 0.8333, 0.8333, 0.8519, 0.5, 0.8519, 0.6667, 0.8333, 0.6667, 0.8333, 0.5, 0.2222, 0.6667, 0.2222, 0.75, 0.1852, 0.75, 0.1852, 0.6667, 0.8889, 0.6667, 0.8889, 0.75, 0.8519, 0.75, 0.8519, 0.6667, 1.0, 0.6667, 1.0, 0.75, 0.8889, 0.75, 0.8889, 0.6667, 0.3333, 0.6667, 0.3333, 0.75, 0.2222, 0.75, 0.2222, 0.6667, 0.1481, 0.6667, 0.1481, 0.75, 0.1111, 0.75, 0.1111, 0.6667, 0.1111, 0.6667, 0.1111, 0.75, 4.47e-08, 0.75, 4.47e-08, 0.6667, 0.1852, 0.8333, 0.1852, 1.0, 0.1667, 1.0, 0.1667, 0.8333, 0.1852, 0.5, 0.1852, 0.6667, 0.1667, 0.6667, 0.1667, 0.5, 0.8333, 0.6667, 0.8519, 0.6667, 0.8519, 0.6667, 0.8333, 0.6667, 0.8519, 0.6667, 0.8519, 0.75, 0.8519, 0.75, 0.8519, 0.6667, 0.8519, 0.8333, 0.8333, 0.8333, 0.8333, 0.8333, 0.8519, 0.8333, 0.8519, 0.75, 0.8519, 0.8333, 0.8519, 0.8333, 0.8519, 0.75, 0.25, 0.1667, 0.25, 0.3333, 0.1667, 0.3333, 0.1667, 0.1667, 0.25, 0.8333, 0.2083, 1.0, 0.1667, 0.8333, 0.2083, 0.0, 0.25, 0.1667, 0.1667, 0.1667, 0.25, 0.6667, 0.25, 0.8333, 0.1667, 0.8333, 0.1667, 0.6667, 0.1667, 0.5, 0.1667, 0.6667, 0.08333, 0.6667, 0.08333, 0.5, 0.1667, 0.8333, 0.125, 1.0, 0.08333, 0.8333, 0.125, 0.0, 0.1667, 0.1667, 0.08333, 0.1667, 0.1667, 0.3333, 0.1667, 0.5, 0.08333, 0.5, 0.08333, 0.3333, 0.1667, 0.6667, 0.1667, 0.8333, 0.08333, 0.8333, 0.08333, 0.6667, 0.1667, 0.1667, 0.1667, 0.3333, 0.08333, 0.3333, 0.08333, 0.1667, 0.08333, 0.8333, 0.04167, 1.0, 0.0, 0.8333, 0.04167, 0.0, 0.08333, 0.1667, 0.0, 0.1667, 0.08333, 0.3333, 0.08333, 0.5, 0.0, 0.5, 0.0, 0.3333, 0.08333, 0.6667, 0.08333, 0.8333, 0.0, 0.8333, 0.0, 0.6667, 0.08333, 0.1667, 0.08333, 0.3333, 0.0, 0.3333, 0.0, 0.1667, 0.08333, 0.5, 0.08333, 0.6667, 0.0, 0.6667, 0.0, 0.5, 0.9583, 0.0, 1.0, 0.1667, 0.9167, 0.1667, 1.0, 0.3333, 1.0, 0.5, 0.9167, 0.5, 0.9167, 0.3333, 1.0, 0.6667, 1.0, 0.8333, 0.9167, 0.8333, 0.9167, 0.6667, 1.0, 0.1667, 1.0, 0.3333, 0.9167, 0.3333, 0.9167, 0.1667, 1.0, 0.5, 1.0, 0.6667, 0.9167, 0.6667, 0.9167, 0.5, 1.0, 0.8333, 0.9583, 1.0, 0.9167, 0.8333, 0.875, 0.0, 0.9167, 0.1667, 0.8333, 0.1667, 0.9167, 0.3333, 0.9167, 0.5, 0.8333, 0.5, 0.8333, 0.3333, 0.9167, 0.6667, 0.9167, 0.8333, 0.8333, 0.8333, 0.8333, 0.6667, 0.9167, 0.1667, 0.9167, 0.3333, 0.8333, 0.3333, 0.8333, 0.1667, 0.9167, 0.5, 0.9167, 0.6667, 0.8333, 0.6667, 0.8333, 0.5, 0.9167, 0.8333, 0.875, 1.0, 0.8333, 0.8333, 0.7917, 0.0, 0.8333, 0.1667, 0.75, 0.1667, 0.8333, 0.3333, 0.8333, 0.5, 0.75, 0.5, 0.75, 0.3333, 0.8333, 0.6667, 0.8333, 0.8333, 0.75, 0.8333, 0.75, 0.6667, 0.8333, 0.1667, 0.8333, 0.3333, 0.75, 0.3333, 0.75, 0.1667, 0.8333, 0.5, 0.8333, 0.6667, 0.75, 0.6667, 0.75, 0.5, 0.8333, 0.8333, 0.7917, 1.0, 0.75, 0.8333, 0.8333, 0.6667, 0.8519, 0.6667, 0.8519, 0.6667, 0.8333, 0.6667, 0.8148, 0.8333, 0.8148, 0.75, 0.8148, 0.75, 0.8148, 0.8333, 0.8519, 0.6667, 0.8519, 0.75, 0.8519, 0.75, 0.8519, 0.6667, 0.8519, 0.8333, 0.8333, 0.8333, 0.8333, 0.8333, 0.8519, 0.8333, 0.8148, 0.75, 0.8148, 0.6667, 0.8148, 0.6667, 0.8148, 0.75, 0.8333, 0.8333, 0.8148, 0.8333, 0.8148, 0.8333, 0.8333, 0.8333, 0.8148, 0.6667, 0.8333, 0.6667, 0.8333, 0.6667, 0.8148, 0.6667, 0.8519, 0.75, 0.8519, 0.8333, 0.8519, 0.8333, 0.8519, 0.75, 0.5, 0.1667, 0.5, 0.3333, 0.4167, 0.3333, 0.4167, 0.1667, 0.5, 0.5, 0.5, 0.6667, 0.4167, 0.6667, 0.4167, 0.5, 0.5, 0.8333, 0.4583, 1.0, 0.4167, 0.8333, 0.4583, 0.0, 0.5, 0.1667, 0.4167, 0.1667, 0.5, 0.3333, 0.5, 0.5, 0.4167, 0.5, 0.4167, 0.3333, 0.5, 0.6667, 0.5, 0.8333, 0.4167, 0.8333, 0.4167, 0.6667, 0.4167, 0.1667, 0.4167, 0.3333, 0.3333, 0.3333, 0.3333, 0.1667, 0.4167, 0.5, 0.4167, 0.6667, 0.3333, 0.6667, 0.3333, 0.5, 0.4167, 0.8333, 0.375, 1.0, 0.3333, 0.8333, 0.375, 0.0, 0.4167, 0.1667, 0.3333, 0.1667, 0.4167, 0.3333, 0.4167, 0.5, 0.3333, 0.5, 0.3333, 0.3333, 0.4167, 0.6667, 0.4167, 0.8333, 0.3333, 0.8333, 0.3333, 0.6667, 0.3333, 0.1667, 0.3333, 0.3333, 0.25, 0.3333, 0.25, 0.1667, 0.3333, 0.8333, 0.2917, 1.0, 0.25, 0.8333, 0.2917, 0.0, 0.3333, 0.1667, 0.25, 0.1667, 0.3333, 0.6667, 0.3333, 0.8333, 0.25, 0.8333, 0.25, 0.6667, 0.25, 0.1667, 0.25, 0.3333, 0.1667, 0.3333, 0.1667, 0.1667, 0.25, 0.8333, 0.2083, 1.0, 0.1667, 0.8333, 0.2083, 0.0, 0.25, 0.1667, 0.1667, 0.1667, 0.25, 0.6667, 0.25, 0.8333, 0.1667, 0.8333, 0.1667, 0.6667, 0.1667, 0.5, 0.1667, 0.6667, 0.08333, 0.6667, 0.08333, 0.5, 0.1667, 0.8333, 0.125, 1.0, 0.08333, 0.8333, 0.125, 0.0, 0.1667, 0.1667, 0.08333, 0.1667, 0.1667, 0.3333, 0.1667, 0.5, 0.08333, 0.5, 0.08333, 0.3333, 0.1667, 0.6667, 0.1667, 0.8333, 0.08333, 0.8333, 0.08333, 0.6667, 0.1667, 0.1667, 0.1667, 0.3333, 0.08333, 0.3333, 0.08333, 0.1667, 0.08333, 0.8333, 0.04167, 1.0, 0.0, 0.8333, 0.04167, 0.0, 0.08333, 0.1667, 0.0, 0.1667, 0.08333, 0.3333, 0.08333, 0.5, 0.0, 0.5, 0.0, 0.3333, 0.08333, 0.6667, 0.08333, 0.8333, 0.0, 0.8333, 0.0, 0.6667, 0.08333, 0.1667, 0.08333, 0.3333, 0.0, 0.3333, 0.0, 0.1667, 0.08333, 0.5, 0.08333, 0.6667, 0.0, 0.6667, 0.0, 0.5, 0.7083, 0.0, 0.75, 0.1667, 0.6667, 0.1667, 0.75, 0.3333, 0.75, 0.5, 0.6667, 0.5, 0.6667, 0.3333, 0.75, 0.6667, 0.75, 0.8333, 0.6667, 0.8333, 0.6667, 0.6667, 0.75, 0.1667, 0.75, 0.3333, 0.6667, 0.3333, 0.6667, 0.1667, 0.75, 0.5, 0.75, 0.6667, 0.6667, 0.6667, 0.6667, 0.5, 0.75, 0.8333, 0.7083, 1.0, 0.6667, 0.8333, 0.6667, 0.3333, 0.6667, 0.5, 0.5833, 0.5, 0.5833, 0.3333, 0.6667, 0.6667, 0.6667, 0.8333, 0.5833, 0.8333, 0.5833, 0.6667, 0.6667, 0.1667, 0.6667, 0.3333, 0.5833, 0.3333, 0.5833, 0.1667, 0.6667, 0.5, 0.6667, 0.6667, 0.5833, 0.6667, 0.5833, 0.5, 0.6667, 0.8333, 0.625, 1.0, 0.5833, 0.8333, 0.625, 0.0, 0.6667, 0.1667, 0.5833, 0.1667, 0.5833, 0.6667, 0.5833, 0.8333, 0.5, 0.8333, 0.5, 0.6667, 0.5833, 0.1667, 0.5833, 0.3333, 0.5, 0.3333, 0.5, 0.1667, 0.5833, 0.5, 0.5833, 0.6667, 0.5, 0.6667, 0.5, 0.5, 0.5833, 0.8333, 0.5417, 1.0, 0.5, 0.8333, 0.5417, 0.0, 0.5833, 0.1667, 0.5, 0.1667, 0.5833, 0.3333, 0.5833, 0.5, 0.5, 0.5, 0.5, 0.3333, 0.9583, 0.0, 1.0, 0.1667, 0.9167, 0.1667, 1.0, 0.3333, 1.0, 0.5, 0.9167, 0.5, 0.9167, 0.3333, 1.0, 0.6667, 1.0, 0.8333, 0.9167, 0.8333, 0.9167, 0.6667, 1.0, 0.1667, 1.0, 0.3333, 0.9167, 0.3333, 0.9167, 0.1667, 1.0, 0.5, 1.0, 0.6667, 0.9167, 0.6667, 0.9167, 0.5, 1.0, 0.8333, 0.9583, 1.0, 0.9167, 0.8333, 0.875, 0.0, 0.9167, 0.1667, 0.8333, 0.1667, 0.9167, 0.3333, 0.9167, 0.5, 0.8333, 0.5, 0.8333, 0.3333, 0.9167, 0.6667, 0.9167, 0.8333, 0.8333, 0.8333, 0.8333, 0.6667, 0.9167, 0.1667, 0.9167, 0.3333, 0.8333, 0.3333, 0.8333, 0.1667, 0.9167, 0.5, 0.9167, 0.6667, 0.8333, 0.6667, 0.8333, 0.5, 0.9167, 0.8333, 0.875, 1.0, 0.8333, 0.8333, 0.7917, 0.0, 0.8333, 0.1667, 0.75, 0.1667, 0.8333, 0.3333, 0.8333, 0.5, 0.75, 0.5, 0.75, 0.3333, 0.8333, 0.6667, 0.8333, 0.8333, 0.75, 0.8333, 0.75, 0.6667, 0.8333, 0.1667, 0.8333, 0.3333, 0.75, 0.3333, 0.75, 0.1667, 0.8333, 0.5, 0.8333, 0.6667, 0.75, 0.6667, 0.75, 0.5, 0.8333, 0.8333, 0.7917, 1.0, 0.75, 0.8333, 0.8333, 1.0, 0.8519, 1.0, 0.8519, 1.0, 0.8333, 1.0, 0.1852, 1.0, 0.2222, 1.0, 0.2222, 1.0, 0.1852, 1.0, 0.8889, 1.0, 1.0, 1.0, 1.0, 1.0, 0.8889, 1.0, 0.1667, 0.5, 0.1481, 0.5, 0.1481, 0.5, 0.1667, 0.5, 0.1481, 0.5, 0.1111, 0.5, 0.1111, 0.5, 0.1481, 0.5, 1.0, 0.5, 0.8889, 0.5, 0.8889, 0.5, 1.0, 0.5, 4.47e-08, 1.0, 0.1111, 1.0, 0.1111, 1.0, 4.47e-08, 1.0, 0.8519, 0.5, 0.8333, 0.5, 0.8333, 0.5, 0.8519, 0.5, 0.8519, 1.0, 0.8889, 1.0, 0.8889, 1.0, 0.8519, 1.0, 0.1111, 1.0, 0.1481, 1.0, 0.1481, 1.0, 0.1111, 1.0, 0.1111, 0.5, 4.47e-08, 0.5, 4.47e-08, 0.5, 0.1111, 0.5, 0.2222, 1.0, 0.3333, 1.0, 0.3333, 1.0, 0.2222, 1.0, 0.8889, 0.5, 0.8519, 0.5, 0.8519, 0.5, 0.8889, 0.5, 0.1481, 1.0, 0.1667, 1.0, 0.1667, 1.0, 0.1481, 1.0, 0.1852, 0.5, 0.1667, 0.5, 0.1667, 0.5, 0.1852, 0.5, 0.1667, 1.0, 0.1852, 1.0, 0.1852, 1.0, 0.1667, 1.0, 0.2222, 0.5, 0.1852, 0.5, 0.1852, 0.5, 0.2222, 0.5, 0.3333, 0.5, 0.2222, 0.5, 0.2222, 0.5, 0.3333, 0.5, 0.3333, 0.5, 0.2222, 0.5, 0.2222, 0.5, 0.3333, 0.5, 0.8519, 0.5, 0.8333, 0.5, 0.8333, 0.5, 0.8519, 0.5, 0.1852, 0.5, 0.1667, 0.5, 0.1667, 0.5, 0.1852, 0.5, 0.8889, 0.5, 0.8519, 0.5, 0.8519, 0.5, 0.8889, 0.5, 0.1111, 0.5, 4.47e-08, 0.5, 4.47e-08, 0.5, 0.1111, 0.5, 0.2222, 0.5, 0.1852, 0.5, 0.1852, 0.5, 0.2222, 0.5, 0.1667, 0.5, 0.1481, 0.5, 0.1481, 0.5, 0.1667, 0.5, 0.8889, 0.5, 0.8519, 0.5, 0.8519, 0.5, 0.8889, 0.5, 0.8519, 0.5, 0.8333, 0.5, 0.8333, 0.5, 0.8519, 0.5, 0.1667, 0.5, 0.1481, 0.5, 0.1481, 0.5, 0.1667, 0.5, 0.3333, 0.5, 0.2222, 0.5, 0.2222, 0.5, 0.3333, 0.5, 0.1111, 0.5, 4.47e-08, 0.5, 4.47e-08, 0.5, 0.1111, 0.5, 0.1852, 0.5, 0.1667, 0.5, 0.1667, 0.5, 0.1852, 0.5, 0.2222, 0.5, 0.1852, 0.5, 0.1852, 0.5, 0.2222, 0.5, 0.1481, 0.5, 0.1111, 0.5, 0.1111, 0.5, 0.1481, 0.5, 1.0, 0.5, 0.8889, 0.5, 0.8889, 0.5, 1.0, 0.5, 0.1481, 0.5, 0.1111, 0.5, 0.1111, 0.5, 0.1481, 0.5, 1.0, 0.5, 0.8889, 0.5, 0.8889, 0.5, 1.0, 0.5])
me_cylinder_001.use_remesh_fix_poles = True
me_cylinder_001.use_remesh_preserve_attributes = False
me_cylinder_001.use_mirror_vertex_groups = False
me_cylinder_001.update()

# ---- objects
ob_cube = bpy.data.objects.new('Cube', me_cube)
ob_empty = bpy.data.objects.new('Empty', None)
ob_cylinder = bpy.data.objects.new('Cylinder', me_cylinder_001)

# ---- transforms, parenting, visibility, modifiers, constraints
ob_cube.location = (-1.118e-08, -0.1893, -1.92e-08)
ob_cube.lock_rotations_4d = False
ob_cube.empty_display_type = 'ARROWS'
ob_cube.lineart.crease_threshold = 0.0
_m = ob_cube.modifiers.new('Mirror', 'MIRROR')
_m.use_clip = True
ob_empty.location = (1.249, 2.126e-09, -1.316)
ob_empty.rotation_euler = (1.571, -0.0, -0.0)
ob_empty.empty_display_type = 'IMAGE'
ob_empty.empty_display_size = 5.0
ob_empty.empty_image_depth = 'BACK'
ob_empty.show_empty_image_perspective = False
ob_empty.empty_image_side = 'FRONT'
ob_empty.lineart.crease_threshold = 0.0
ob_cylinder.location = (0.0, 0.0, 0.0)
ob_cylinder.lineart.crease_threshold = 0.0
_m = ob_cylinder.modifiers.new('Mirror', 'MIRROR')
_m.use_clip = True

# ---- collection membership
col_collection.objects.link(ob_cube)
col_collection.objects.link(ob_empty)
col_collection.objects.link(ob_cylinder)

# ---- scene / render settings (as saved in the file)
scene.frame_start = 1; scene.frame_end = 250; scene.frame_set(59)
scene.render.engine = 'BLENDER_EEVEE_NEXT'
scene.cycles.use_denoising = False
scene.cycles.samples = 128
scene.cycles.sampling_pattern = 'TABULATED_SOBOL'
scene.cycles.use_adaptive_sampling = False
scene.cycles.use_light_tree = False
scene.view_settings.view_transform = 'Filmic'
bpy.context.view_layer.update()

# ---- added for rendering (the .blend has no active camera and no usable light): camera, sun
cam_auto = bpy.data.cameras.new('AutoCamera')
cam_auto.lens = 50.0
cam_auto.sensor_width = 36.0
cam_auto.clip_end = 1000.0
ob_auto_camera = bpy.data.objects.new('AutoCamera', cam_auto)
scene.collection.objects.link(ob_auto_camera)
ob_auto_camera.location = (0.837428, -1.11745, 0.626283)
ob_auto_camera.rotation_euler = (1.09748, -7.21219e-08, 0.694738)
scene.camera = ob_auto_camera
light_auto_sun = bpy.data.lights.new('AutoSun', 'SUN')
light_auto_sun.energy = 3.0
light_auto_sun.angle = 0.0523599
ob_auto_sun = bpy.data.objects.new('AutoSun', light_auto_sun)
scene.collection.objects.link(ob_auto_sun)
ob_auto_sun.rotation_euler = (0.872665, 0.174533, 0.523599)
bpy.context.view_layer.update()
